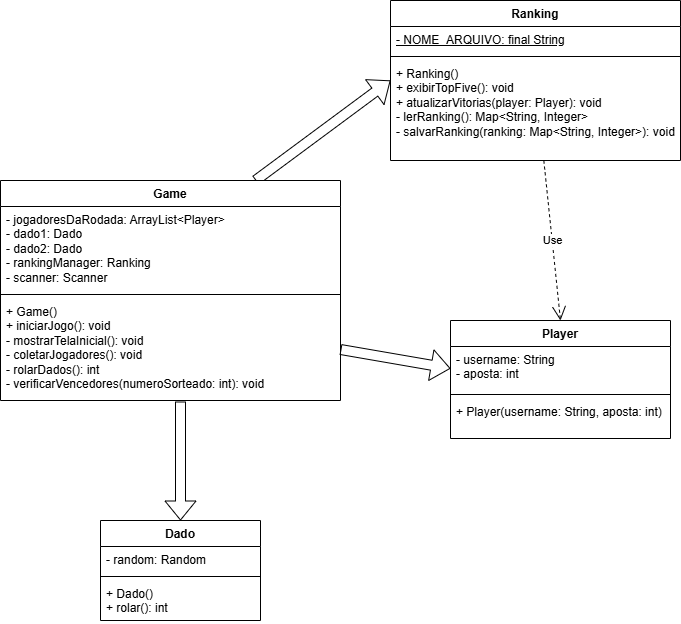

The diagram above was exported from draw.io. Its source (the exported page's mxGraphModel, read from the mxfile embedded in the PNG):
<mxGraphModel dx="1865" dy="1805" grid="1" gridSize="10" guides="1" tooltips="1" connect="1" arrows="1" fold="1" page="1" pageScale="1" pageWidth="850" pageHeight="1100" background="#ffffff" math="0" shadow="0">
  <root>
    <mxCell id="0" />
    <mxCell id="1" parent="0" />
    <mxCell id="2" value="Dado" style="swimlane;fontStyle=1;align=center;verticalAlign=top;childLayout=stackLayout;horizontal=1;startSize=26;horizontalStack=0;resizeParent=1;resizeParentMax=0;resizeLast=0;collapsible=1;marginBottom=0;whiteSpace=wrap;html=1;" vertex="1" parent="1">
      <mxGeometry x="-90" y="260" width="160" height="100" as="geometry" />
    </mxCell>
    <mxCell id="3" value="- random: Random" style="text;strokeColor=none;fillColor=none;align=left;verticalAlign=top;spacingLeft=4;spacingRight=4;overflow=hidden;rotatable=0;points=[[0,0.5],[1,0.5]];portConstraint=eastwest;whiteSpace=wrap;html=1;" vertex="1" parent="2">
      <mxGeometry y="26" width="160" height="26" as="geometry" />
    </mxCell>
    <mxCell id="4" value="" style="line;strokeWidth=1;fillColor=none;align=left;verticalAlign=middle;spacingTop=-1;spacingLeft=3;spacingRight=3;rotatable=0;labelPosition=right;points=[];portConstraint=eastwest;strokeColor=inherit;" vertex="1" parent="2">
      <mxGeometry y="52" width="160" height="8" as="geometry" />
    </mxCell>
    <mxCell id="5" value="+ Dado()&lt;br&gt;+ rolar(): int" style="text;strokeColor=none;fillColor=none;align=left;verticalAlign=top;spacingLeft=4;spacingRight=4;overflow=hidden;rotatable=0;points=[[0,0.5],[1,0.5]];portConstraint=eastwest;whiteSpace=wrap;html=1;" vertex="1" parent="2">
      <mxGeometry y="60" width="160" height="40" as="geometry" />
    </mxCell>
    <mxCell id="6" value="Player" style="swimlane;fontStyle=1;align=center;verticalAlign=top;childLayout=stackLayout;horizontal=1;startSize=26;horizontalStack=0;resizeParent=1;resizeParentMax=0;resizeLast=0;collapsible=1;marginBottom=0;whiteSpace=wrap;html=1;" vertex="1" parent="1">
      <mxGeometry x="260" y="60" width="220" height="118" as="geometry" />
    </mxCell>
    <mxCell id="7" value="- username: String&lt;br&gt;- aposta: int" style="text;strokeColor=none;fillColor=none;align=left;verticalAlign=top;spacingLeft=4;spacingRight=4;overflow=hidden;rotatable=0;points=[[0,0.5],[1,0.5]];portConstraint=eastwest;whiteSpace=wrap;html=1;" vertex="1" parent="6">
      <mxGeometry y="26" width="220" height="44" as="geometry" />
    </mxCell>
    <mxCell id="8" value="" style="line;strokeWidth=1;fillColor=none;align=left;verticalAlign=middle;spacingTop=-1;spacingLeft=3;spacingRight=3;rotatable=0;labelPosition=right;points=[];portConstraint=eastwest;strokeColor=inherit;" vertex="1" parent="6">
      <mxGeometry y="70" width="220" height="8" as="geometry" />
    </mxCell>
    <mxCell id="9" value="+ Player(username: String, aposta: int)" style="text;strokeColor=none;fillColor=none;align=left;verticalAlign=top;spacingLeft=4;spacingRight=4;overflow=hidden;rotatable=0;points=[[0,0.5],[1,0.5]];portConstraint=eastwest;whiteSpace=wrap;html=1;" vertex="1" parent="6">
      <mxGeometry y="78" width="220" height="40" as="geometry" />
    </mxCell>
    <mxCell id="14" value="Ranking" style="swimlane;fontStyle=1;align=center;verticalAlign=top;childLayout=stackLayout;horizontal=1;startSize=26;horizontalStack=0;resizeParent=1;resizeParentMax=0;resizeLast=0;collapsible=1;marginBottom=0;whiteSpace=wrap;html=1;" vertex="1" parent="1">
      <mxGeometry x="200" y="-260" width="290" height="160" as="geometry" />
    </mxCell>
    <mxCell id="15" value="&lt;u&gt;- NOME_ARQUIVO: final String&lt;/u&gt;" style="text;strokeColor=none;fillColor=none;align=left;verticalAlign=top;spacingLeft=4;spacingRight=4;overflow=hidden;rotatable=0;points=[[0,0.5],[1,0.5]];portConstraint=eastwest;whiteSpace=wrap;html=1;" vertex="1" parent="14">
      <mxGeometry y="26" width="290" height="26" as="geometry" />
    </mxCell>
    <mxCell id="16" value="" style="line;strokeWidth=1;fillColor=none;align=left;verticalAlign=middle;spacingTop=-1;spacingLeft=3;spacingRight=3;rotatable=0;labelPosition=right;points=[];portConstraint=eastwest;strokeColor=inherit;" vertex="1" parent="14">
      <mxGeometry y="52" width="290" height="8" as="geometry" />
    </mxCell>
    <mxCell id="17" value="+ Ranking()&lt;br&gt;+ exibirTopFive(): void&lt;br&gt;+ atualizarVitorias(player: Player): void&lt;br&gt;- lerRanking(): Map&amp;lt;String, Integer&amp;gt;&lt;br&gt;- salvarRanking(ranking: Map&amp;lt;String, Integer&amp;gt;): void" style="text;strokeColor=none;fillColor=none;align=left;verticalAlign=top;spacingLeft=4;spacingRight=4;overflow=hidden;rotatable=0;points=[[0,0.5],[1,0.5]];portConstraint=eastwest;whiteSpace=wrap;html=1;" vertex="1" parent="14">
      <mxGeometry y="60" width="290" height="100" as="geometry" />
    </mxCell>
    <mxCell id="32" style="edgeStyle=none;shape=flexArrow;html=1;exitX=0.75;exitY=0;exitDx=0;exitDy=0;entryX=0;entryY=0.5;entryDx=0;entryDy=0;" edge="1" parent="1" source="18" target="14">
      <mxGeometry relative="1" as="geometry" />
    </mxCell>
    <mxCell id="18" value="Game" style="swimlane;fontStyle=1;align=center;verticalAlign=top;childLayout=stackLayout;horizontal=1;startSize=26;horizontalStack=0;resizeParent=1;resizeParentMax=0;resizeLast=0;collapsible=1;marginBottom=0;whiteSpace=wrap;html=1;" vertex="1" parent="1">
      <mxGeometry x="-190" y="-80" width="340" height="220" as="geometry" />
    </mxCell>
    <mxCell id="19" value="- jogadoresDaRodada: ArrayList&amp;lt;Player&amp;gt;&lt;br&gt;- dado1: Dado&lt;br&gt;- dado2: Dado&lt;br&gt;- rankingManager: Ranking&lt;br&gt;- scanner: Scanner" style="text;strokeColor=none;fillColor=none;align=left;verticalAlign=top;spacingLeft=4;spacingRight=4;overflow=hidden;rotatable=0;points=[[0,0.5],[1,0.5]];portConstraint=eastwest;whiteSpace=wrap;html=1;" vertex="1" parent="18">
      <mxGeometry y="26" width="340" height="84" as="geometry" />
    </mxCell>
    <mxCell id="20" value="" style="line;strokeWidth=1;fillColor=none;align=left;verticalAlign=middle;spacingTop=-1;spacingLeft=3;spacingRight=3;rotatable=0;labelPosition=right;points=[];portConstraint=eastwest;strokeColor=inherit;" vertex="1" parent="18">
      <mxGeometry y="110" width="340" height="8" as="geometry" />
    </mxCell>
    <mxCell id="21" value="+ Game()&lt;br&gt;+ iniciarJogo(): void&lt;br&gt;- mostrarTelaInicial(): void&lt;br&gt;- coletarJogadores(): void&lt;br&gt;- rolarDados(): int&lt;br&gt;- verificarVencedores(numeroSorteado: int): void" style="text;strokeColor=none;fillColor=none;align=left;verticalAlign=top;spacingLeft=4;spacingRight=4;overflow=hidden;rotatable=0;points=[[0,0.5],[1,0.5]];portConstraint=eastwest;whiteSpace=wrap;html=1;" vertex="1" parent="18">
      <mxGeometry y="118" width="340" height="102" as="geometry" />
    </mxCell>
    <mxCell id="30" style="edgeStyle=none;shape=flexArrow;html=1;entryX=0.5;entryY=0;entryDx=0;entryDy=0;" edge="1" parent="1" target="2">
      <mxGeometry relative="1" as="geometry">
        <mxPoint x="-10" y="141" as="sourcePoint" />
      </mxGeometry>
    </mxCell>
    <mxCell id="33" style="edgeStyle=none;shape=flexArrow;html=1;exitX=1;exitY=0.5;exitDx=0;exitDy=0;entryX=0;entryY=0.5;entryDx=0;entryDy=0;" edge="1" parent="1" source="21" target="7">
      <mxGeometry relative="1" as="geometry" />
    </mxCell>
    <mxCell id="34" value="Use" style="endArrow=open;endSize=12;dashed=1;html=1;entryX=0.5;entryY=0;entryDx=0;entryDy=0;" edge="1" parent="1" source="14" target="6">
      <mxGeometry width="160" relative="1" as="geometry">
        <mxPoint x="310" y="-60" as="sourcePoint" />
        <mxPoint x="470" y="-60" as="targetPoint" />
      </mxGeometry>
    </mxCell>
  </root>
</mxGraphModel>